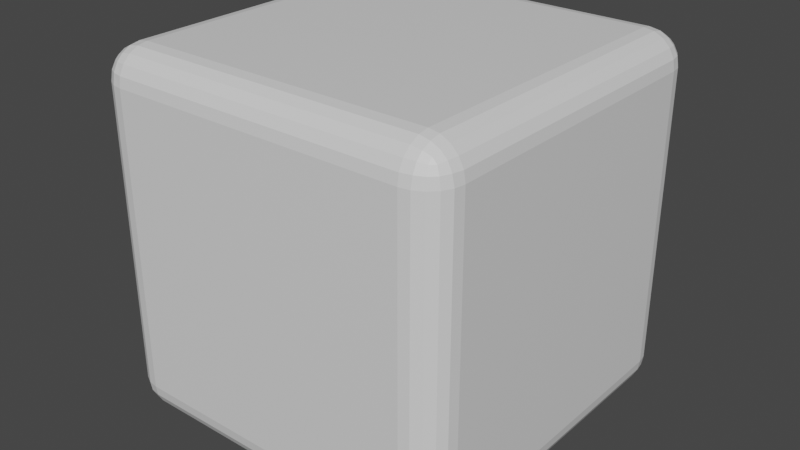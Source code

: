 # Source: Box.blend  (saved by Blender 3.0.42; exported with 4.5.12 LTS)
import bpy
from mathutils import Matrix  # noqa: F401  (used for matrix-valued properties, if any)

bpy.ops.wm.read_factory_settings(use_empty=True)
scene = bpy.context.scene
scene.name = 'Scene'

# ---- collections
col_collection = bpy.data.collections.new('Collection'); scene.collection.children.link(col_collection)

# ---- materials (node trees are filled in below, after node groups)
mat_material = bpy.data.materials.new('Material')
mat_material.alpha_threshold = 0.0
mat_material.use_transparent_shadow = False
mat_material.line_color = (0.0, 0.0, 0.0, 1.0)

# ---- material node trees
mat_material.use_nodes = True; mat_material.node_tree.nodes.clear()
_N = mat_material.node_tree.nodes; _L = mat_material.node_tree.links
n0 = _N.new('ShaderNodeOutputMaterial'); n0.name = 'Material Output'; n0.location = (300, 300)
n1 = _N.new('ShaderNodeBsdfPrincipled'); n1.name = 'Principled BSDF'; n1.location = (10, 300)
n1.distribution = 'GGX'
n1.subsurface_method = 'RANDOM_WALK_SKIN'
n1.inputs[2].default_value = 0.4
n1.inputs[3].default_value = 1.45
n1.inputs[27].default_value = (0.0, 0.0, 0.0, 1.0)
n1.inputs[28].default_value = 1.0
_L.new(n1.outputs[0], n0.inputs[0])
n0.is_active_output = True

# ---- world
world_world = bpy.data.worlds.new('World'); scene.world = world_world
world_world.use_nodes = True; world_world.node_tree.nodes.clear()
_N = world_world.node_tree.nodes; _L = world_world.node_tree.links
n0 = _N.new('ShaderNodeOutputWorld'); n0.name = 'World Output'; n0.location = (300, 300)
n1 = _N.new('ShaderNodeBackground'); n1.name = 'Background'; n1.location = (10, 300)
n1.inputs[0].default_value = (0.05088, 0.05088, 0.05088, 1.0)
_L.new(n1.outputs[0], n0.inputs[0])
n0.is_active_output = True
world_world.color = (0.05088, 0.05088, 0.05088)
world_world.use_sun_shadow = False
world_world.sun_shadow_jitter_overblur = 0.0

# ---- meshes
me_cube = bpy.data.meshes.new('Cube')
me_cube.from_pydata([(1.0, 1.0, 1.0), (1.0, 1.0, -1.0), (1.0, -1.0, 1.0), (1.0, -1.0, -1.0), (-1.0, 1.0, 1.0), (-1.0, 1.0, -1.0), (-1.0, -1.0, 1.0), (-1.0, -1.0, -1.0)], [], [(0, 4, 6, 2), (3, 2, 6, 7), (7, 6, 4, 5), (5, 1, 3, 7), (1, 0, 2, 3), (5, 4, 0, 1)])
_uv = me_cube.uv_layers.new(name='UVMap')
_uv.uv.foreach_set('vector', [0.625, 0.5, 0.875, 0.5, 0.875, 0.75, 0.625, 0.75, 0.375, 0.75, 0.625, 0.75, 0.625, 1.0, 0.375, 1.0, 0.375, 0.0, 0.625, 0.0, 0.625, 0.25, 0.375, 0.25, 0.125, 0.5, 0.375, 0.5, 0.375, 0.75, 0.125, 0.75, 0.375, 0.5, 0.625, 0.5, 0.625, 0.75, 0.375, 0.75, 0.375, 0.25, 0.625, 0.25, 0.625, 0.5, 0.375, 0.5])
me_cube.materials.append(mat_material)
me_cube.use_remesh_preserve_volume = False
me_cube.use_remesh_preserve_attributes = False
me_cube.use_mirror_vertex_groups = False
me_cube.update()

# ---- objects
ob_cube = bpy.data.objects.new('Cube', me_cube)

# ---- transforms, parenting, visibility, modifiers, constraints
ob_cube.location = (0.0, 0.0, 0.0)
ob_cube.lock_rotations_4d = False
ob_cube.empty_display_type = 'ARROWS'
ob_cube.lineart.crease_threshold = 0.0
_m = ob_cube.modifiers.new('Bevel', 'BEVEL')
_m.width = 0.18
_m.width_pct = 0.18
_m.segments = 5

# ---- collection membership
col_collection.objects.link(ob_cube)

# ---- scene / render settings (as saved in the file)
scene.frame_start = 1; scene.frame_end = 250; scene.frame_set(1)
scene.render.engine = 'BLENDER_EEVEE_NEXT'
scene.cycles.sampling_pattern = 'TABULATED_SOBOL'
scene.cycles.use_light_tree = False
scene.view_settings.view_transform = 'Filmic'
bpy.context.view_layer.update()

# ---- added for rendering (the .blend has no active camera and no usable light): camera, sun
cam_auto = bpy.data.cameras.new('AutoCamera')
cam_auto.lens = 50.0
cam_auto.sensor_width = 36.0
cam_auto.clip_end = 1000.0
ob_auto_camera = bpy.data.objects.new('AutoCamera', cam_auto)
scene.collection.objects.link(ob_auto_camera)
ob_auto_camera.location = (3.20507, -3.84609, 2.56406)
ob_auto_camera.rotation_euler = (1.09748, -7.21219e-08, 0.694738)
scene.camera = ob_auto_camera
light_auto_sun = bpy.data.lights.new('AutoSun', 'SUN')
light_auto_sun.energy = 3.0
light_auto_sun.angle = 0.0523599
ob_auto_sun = bpy.data.objects.new('AutoSun', light_auto_sun)
scene.collection.objects.link(ob_auto_sun)
ob_auto_sun.rotation_euler = (0.872665, 0.174533, 0.523599)
bpy.context.view_layer.update()
